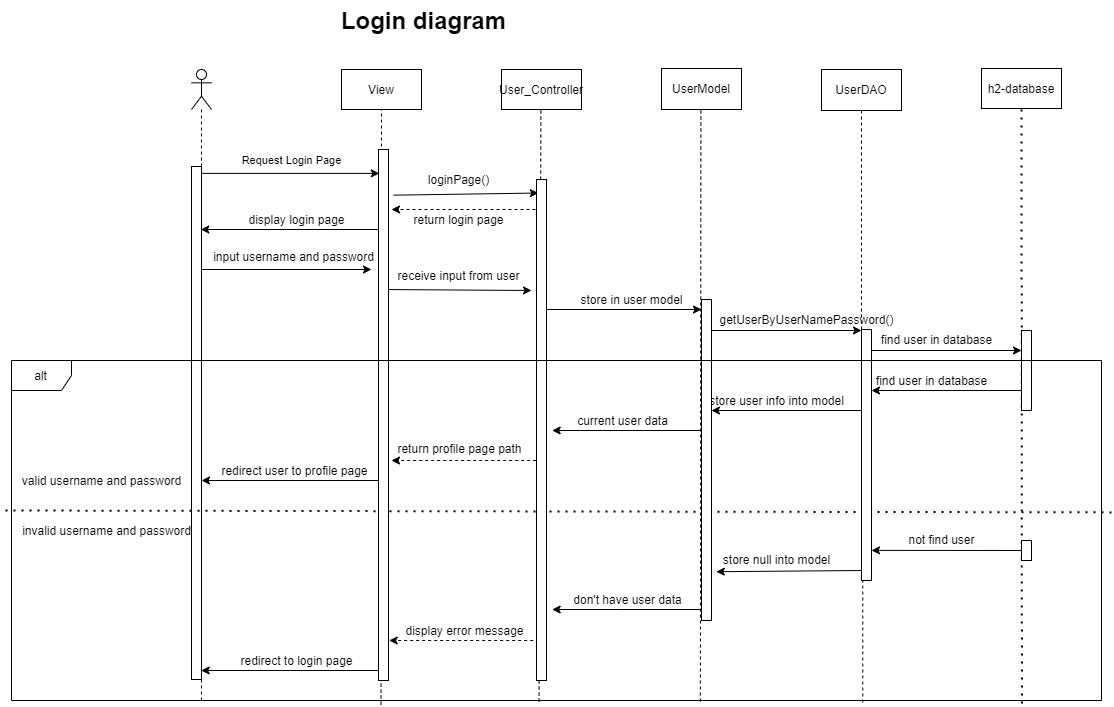

The diagram above was exported from draw.io. Its source (the exported page's mxGraphModel, read from the mxfile embedded in the PNG):
<mxGraphModel dx="1221" dy="654" grid="1" gridSize="10" guides="1" tooltips="1" connect="1" arrows="1" fold="1" page="1" pageScale="1" pageWidth="850" pageHeight="1100" math="0" shadow="0">
  <root>
    <mxCell id="0" />
    <mxCell id="1" parent="0" />
    <mxCell id="914hblMXkksif0NemH3--1" value="View" style="rounded=0;whiteSpace=wrap;html=1;" parent="1" vertex="1">
      <mxGeometry x="360" y="79" width="80" height="40" as="geometry" />
    </mxCell>
    <mxCell id="914hblMXkksif0NemH3--4" value="User_Controller" style="rounded=0;whiteSpace=wrap;html=1;" parent="1" vertex="1">
      <mxGeometry x="520" y="79" width="80" height="40" as="geometry" />
    </mxCell>
    <mxCell id="914hblMXkksif0NemH3--5" value="h2-database" style="rounded=0;whiteSpace=wrap;html=1;" parent="1" vertex="1">
      <mxGeometry x="1000" y="78" width="80" height="40" as="geometry" />
    </mxCell>
    <mxCell id="914hblMXkksif0NemH3--7" value="" style="endArrow=none;dashed=1;html=1;rounded=0;entryX=0.5;entryY=1;entryDx=0;entryDy=0;startArrow=none;exitX=0.339;exitY=1.012;exitDx=0;exitDy=0;exitPerimeter=0;" parent="1" source="7coqJQaoaCpQWuguaLQx-39" target="914hblMXkksif0NemH3--1" edge="1">
      <mxGeometry width="50" height="50" relative="1" as="geometry">
        <mxPoint x="400" y="760" as="sourcePoint" />
        <mxPoint x="660" y="309" as="targetPoint" />
      </mxGeometry>
    </mxCell>
    <mxCell id="914hblMXkksif0NemH3--8" value="" style="endArrow=none;dashed=1;html=1;rounded=0;entryX=0.5;entryY=1;entryDx=0;entryDy=0;exitX=0.484;exitY=1.003;exitDx=0;exitDy=0;exitPerimeter=0;" parent="1" edge="1" source="7coqJQaoaCpQWuguaLQx-39">
      <mxGeometry width="50" height="50" relative="1" as="geometry">
        <mxPoint x="559" y="760" as="sourcePoint" />
        <mxPoint x="559.41" y="119" as="targetPoint" />
      </mxGeometry>
    </mxCell>
    <mxCell id="914hblMXkksif0NemH3--9" value="" style="endArrow=none;dashed=1;html=1;rounded=0;entryX=0.5;entryY=1;entryDx=0;entryDy=0;exitX=0.632;exitY=1.003;exitDx=0;exitDy=0;exitPerimeter=0;" parent="1" edge="1" source="7coqJQaoaCpQWuguaLQx-39">
      <mxGeometry width="50" height="50" relative="1" as="geometry">
        <mxPoint x="719" y="760" as="sourcePoint" />
        <mxPoint x="719.4100000000001" y="119" as="targetPoint" />
      </mxGeometry>
    </mxCell>
    <mxCell id="914hblMXkksif0NemH3--10" value="" style="endArrow=classic;html=1;rounded=0;exitX=1.494;exitY=0.086;exitDx=0;exitDy=0;exitPerimeter=0;entryX=0.188;entryY=0.027;entryDx=0;entryDy=0;entryPerimeter=0;" parent="1" source="914hblMXkksif0NemH3--61" target="914hblMXkksif0NemH3--63" edge="1">
      <mxGeometry width="50" height="50" relative="1" as="geometry">
        <mxPoint x="400" y="199" as="sourcePoint" />
        <mxPoint x="560" y="199" as="targetPoint" />
      </mxGeometry>
    </mxCell>
    <mxCell id="914hblMXkksif0NemH3--13" value="loginPage()" style="text;html=1;align=center;verticalAlign=middle;resizable=0;points=[];autosize=1;strokeColor=none;fillColor=none;" parent="1" vertex="1">
      <mxGeometry x="437" y="179" width="80" height="20" as="geometry" />
    </mxCell>
    <mxCell id="914hblMXkksif0NemH3--14" value="" style="endArrow=classic;html=1;rounded=0;entryX=0.082;entryY=0.045;entryDx=0;entryDy=0;entryPerimeter=0;" parent="1" source="914hblMXkksif0NemH3--33" target="914hblMXkksif0NemH3--61" edge="1">
      <mxGeometry width="50" height="50" relative="1" as="geometry">
        <mxPoint x="240" y="179" as="sourcePoint" />
        <mxPoint x="400" y="179" as="targetPoint" />
      </mxGeometry>
    </mxCell>
    <mxCell id="914hblMXkksif0NemH3--15" value="&lt;span style=&quot;font-size: 11px ; background-color: rgb(255 , 255 , 255)&quot;&gt;Request Login Page&lt;/span&gt;" style="text;html=1;align=center;verticalAlign=middle;resizable=0;points=[];autosize=1;strokeColor=none;fillColor=none;" parent="1" vertex="1">
      <mxGeometry x="250" y="159" width="120" height="20" as="geometry" />
    </mxCell>
    <mxCell id="914hblMXkksif0NemH3--18" value="" style="html=1;labelBackgroundColor=#ffffff;startArrow=none;startFill=0;startSize=6;endArrow=classic;endFill=1;endSize=6;jettySize=auto;orthogonalLoop=1;strokeWidth=1;dashed=1;fontSize=14;rounded=0;" parent="1" edge="1">
      <mxGeometry width="60" height="60" relative="1" as="geometry">
        <mxPoint x="560" y="219" as="sourcePoint" />
        <mxPoint x="410" y="219" as="targetPoint" />
      </mxGeometry>
    </mxCell>
    <mxCell id="914hblMXkksif0NemH3--19" value="return login page" style="text;html=1;align=center;verticalAlign=middle;resizable=0;points=[];autosize=1;strokeColor=none;fillColor=none;" parent="1" vertex="1">
      <mxGeometry x="422" y="219" width="110" height="20" as="geometry" />
    </mxCell>
    <mxCell id="914hblMXkksif0NemH3--23" value="display login page" style="text;html=1;align=center;verticalAlign=middle;resizable=0;points=[];autosize=1;strokeColor=none;fillColor=none;" parent="1" vertex="1">
      <mxGeometry x="260" y="219" width="110" height="20" as="geometry" />
    </mxCell>
    <mxCell id="914hblMXkksif0NemH3--24" value="" style="endArrow=classic;html=1;rounded=0;strokeColor=default;" parent="1" edge="1">
      <mxGeometry width="50" height="50" relative="1" as="geometry">
        <mxPoint x="220" y="279" as="sourcePoint" />
        <mxPoint x="390" y="279" as="targetPoint" />
      </mxGeometry>
    </mxCell>
    <mxCell id="914hblMXkksif0NemH3--25" value="input username and password" style="text;html=1;align=center;verticalAlign=middle;resizable=0;points=[];autosize=1;strokeColor=none;fillColor=none;" parent="1" vertex="1">
      <mxGeometry x="222" y="256" width="180" height="20" as="geometry" />
    </mxCell>
    <mxCell id="914hblMXkksif0NemH3--27" value="" style="endArrow=classic;html=1;rounded=0;strokeColor=default;" parent="1" edge="1">
      <mxGeometry width="50" height="50" relative="1" as="geometry">
        <mxPoint x="400" y="299" as="sourcePoint" />
        <mxPoint x="550" y="300" as="targetPoint" />
      </mxGeometry>
    </mxCell>
    <mxCell id="914hblMXkksif0NemH3--28" value="receive input from user" style="text;html=1;align=center;verticalAlign=middle;resizable=0;points=[];autosize=1;strokeColor=none;fillColor=none;" parent="1" vertex="1">
      <mxGeometry x="407" y="275" width="140" height="20" as="geometry" />
    </mxCell>
    <mxCell id="914hblMXkksif0NemH3--30" value="" style="endArrow=classic;html=1;rounded=0;strokeColor=default;" parent="1" edge="1">
      <mxGeometry width="50" height="50" relative="1" as="geometry">
        <mxPoint x="560" y="319" as="sourcePoint" />
        <mxPoint x="720" y="319" as="targetPoint" />
      </mxGeometry>
    </mxCell>
    <mxCell id="914hblMXkksif0NemH3--31" value="store in user model" style="text;html=1;align=center;verticalAlign=middle;resizable=0;points=[];autosize=1;strokeColor=none;fillColor=none;" parent="1" vertex="1">
      <mxGeometry x="590" y="299" width="120" height="20" as="geometry" />
    </mxCell>
    <mxCell id="914hblMXkksif0NemH3--33" value="" style="shape=umlLifeline;participant=umlActor;perimeter=lifelinePerimeter;whiteSpace=wrap;html=1;container=1;collapsible=0;recursiveResize=0;verticalAlign=top;spacingTop=36;outlineConnect=0;" parent="1" vertex="1">
      <mxGeometry x="210" y="79" width="20" height="631" as="geometry" />
    </mxCell>
    <mxCell id="7coqJQaoaCpQWuguaLQx-47" value="" style="html=1;points=[];perimeter=orthogonalPerimeter;" vertex="1" parent="914hblMXkksif0NemH3--33">
      <mxGeometry y="97" width="10" height="513" as="geometry" />
    </mxCell>
    <mxCell id="914hblMXkksif0NemH3--34" value="" style="endArrow=classic;html=1;rounded=0;strokeColor=default;" parent="1" target="914hblMXkksif0NemH3--33" edge="1">
      <mxGeometry width="50" height="50" relative="1" as="geometry">
        <mxPoint x="400" y="239" as="sourcePoint" />
        <mxPoint x="590" y="309" as="targetPoint" />
      </mxGeometry>
    </mxCell>
    <mxCell id="914hblMXkksif0NemH3--40" value="" style="endArrow=none;dashed=1;html=1;dashPattern=1 3;strokeWidth=2;rounded=0;startArrow=none;" parent="1" edge="1">
      <mxGeometry width="50" height="50" relative="1" as="geometry">
        <mxPoint x="1130" y="521.8823960248162" as="sourcePoint" />
        <mxPoint x="20" y="520" as="targetPoint" />
      </mxGeometry>
    </mxCell>
    <mxCell id="914hblMXkksif0NemH3--41" value="" style="endArrow=classic;html=1;rounded=0;strokeColor=default;" parent="1" edge="1">
      <mxGeometry width="50" height="50" relative="1" as="geometry">
        <mxPoint x="720.68" y="440" as="sourcePoint" />
        <mxPoint x="570.68" y="440" as="targetPoint" />
      </mxGeometry>
    </mxCell>
    <mxCell id="914hblMXkksif0NemH3--42" value="current user data" style="text;html=1;align=center;verticalAlign=middle;resizable=0;points=[];autosize=1;strokeColor=none;fillColor=none;" parent="1" vertex="1">
      <mxGeometry x="585.68" y="420" width="110" height="20" as="geometry" />
    </mxCell>
    <mxCell id="914hblMXkksif0NemH3--44" value="return profile page path" style="text;html=1;align=center;verticalAlign=middle;resizable=0;points=[];autosize=1;strokeColor=none;fillColor=none;" parent="1" vertex="1">
      <mxGeometry x="407.68" y="448" width="140" height="20" as="geometry" />
    </mxCell>
    <mxCell id="914hblMXkksif0NemH3--45" value="" style="endArrow=classic;html=1;rounded=0;strokeColor=default;" parent="1" edge="1">
      <mxGeometry width="50" height="50" relative="1" as="geometry">
        <mxPoint x="400.68" y="490" as="sourcePoint" />
        <mxPoint x="220.00352941176465" y="490" as="targetPoint" />
      </mxGeometry>
    </mxCell>
    <mxCell id="914hblMXkksif0NemH3--46" value="redirect user to profile page" style="text;html=1;align=center;verticalAlign=middle;resizable=0;points=[];autosize=1;strokeColor=none;fillColor=none;" parent="1" vertex="1">
      <mxGeometry x="232.68" y="470" width="160" height="20" as="geometry" />
    </mxCell>
    <mxCell id="914hblMXkksif0NemH3--47" value="" style="endArrow=classic;html=1;rounded=0;strokeColor=default;" parent="1" edge="1">
      <mxGeometry width="50" height="50" relative="1" as="geometry">
        <mxPoint x="720.68" y="619" as="sourcePoint" />
        <mxPoint x="570.68" y="619" as="targetPoint" />
        <Array as="points">
          <mxPoint x="640" y="619" />
        </Array>
      </mxGeometry>
    </mxCell>
    <mxCell id="914hblMXkksif0NemH3--48" value="don't have user data" style="text;html=1;align=center;verticalAlign=middle;resizable=0;points=[];autosize=1;strokeColor=none;fillColor=none;" parent="1" vertex="1">
      <mxGeometry x="585.68" y="599" width="120" height="20" as="geometry" />
    </mxCell>
    <mxCell id="914hblMXkksif0NemH3--50" value="valid username and password" style="text;html=1;align=center;verticalAlign=middle;resizable=0;points=[];autosize=1;strokeColor=none;fillColor=none;" parent="1" vertex="1">
      <mxGeometry x="35" y="480" width="170" height="20" as="geometry" />
    </mxCell>
    <mxCell id="914hblMXkksif0NemH3--51" value="invalid username and password" style="text;html=1;align=center;verticalAlign=middle;resizable=0;points=[];autosize=1;strokeColor=none;fillColor=none;" parent="1" vertex="1">
      <mxGeometry x="35" y="530" width="180" height="20" as="geometry" />
    </mxCell>
    <mxCell id="914hblMXkksif0NemH3--53" value="" style="html=1;labelBackgroundColor=#ffffff;startArrow=none;startFill=0;startSize=6;endArrow=classic;endFill=1;endSize=6;jettySize=auto;orthogonalLoop=1;strokeWidth=1;dashed=1;fontSize=14;rounded=0;" parent="1" edge="1">
      <mxGeometry width="60" height="60" relative="1" as="geometry">
        <mxPoint x="560.68" y="470" as="sourcePoint" />
        <mxPoint x="410" y="470" as="targetPoint" />
      </mxGeometry>
    </mxCell>
    <mxCell id="914hblMXkksif0NemH3--55" value="" style="html=1;labelBackgroundColor=#ffffff;startArrow=none;startFill=0;startSize=6;endArrow=classic;endFill=1;endSize=6;jettySize=auto;orthogonalLoop=1;strokeWidth=1;dashed=1;fontSize=14;rounded=0;" parent="1" edge="1">
      <mxGeometry width="60" height="60" relative="1" as="geometry">
        <mxPoint x="557.68" y="650" as="sourcePoint" />
        <mxPoint x="407.68" y="650" as="targetPoint" />
      </mxGeometry>
    </mxCell>
    <mxCell id="914hblMXkksif0NemH3--56" value="display error message" style="text;html=1;align=center;verticalAlign=middle;resizable=0;points=[];autosize=1;strokeColor=none;fillColor=none;" parent="1" vertex="1">
      <mxGeometry x="417.68" y="630" width="130" height="20" as="geometry" />
    </mxCell>
    <mxCell id="914hblMXkksif0NemH3--57" value="" style="endArrow=classic;html=1;rounded=0;strokeColor=default;" parent="1" edge="1">
      <mxGeometry width="50" height="50" relative="1" as="geometry">
        <mxPoint x="400.34000000000003" y="680" as="sourcePoint" />
        <mxPoint x="219.66352941176464" y="680" as="targetPoint" />
      </mxGeometry>
    </mxCell>
    <mxCell id="914hblMXkksif0NemH3--58" value="redirect to login page" style="text;html=1;align=center;verticalAlign=middle;resizable=0;points=[];autosize=1;strokeColor=none;fillColor=none;" parent="1" vertex="1">
      <mxGeometry x="250" y="660" width="130" height="20" as="geometry" />
    </mxCell>
    <mxCell id="914hblMXkksif0NemH3--61" value="" style="html=1;points=[];perimeter=orthogonalPerimeter;" parent="1" vertex="1">
      <mxGeometry x="397" y="159" width="10" height="531" as="geometry" />
    </mxCell>
    <mxCell id="914hblMXkksif0NemH3--63" value="" style="html=1;points=[];perimeter=orthogonalPerimeter;" parent="1" vertex="1">
      <mxGeometry x="555" y="189" width="10" height="501" as="geometry" />
    </mxCell>
    <mxCell id="914hblMXkksif0NemH3--65" value="Login diagram" style="text;strokeColor=none;fillColor=none;html=1;fontSize=24;fontStyle=1;verticalAlign=middle;align=center;" parent="1" vertex="1">
      <mxGeometry x="392" y="10" width="100" height="40" as="geometry" />
    </mxCell>
    <mxCell id="xR8m6i7ix8PpW9fpS3lQ-1" value="UserDAO" style="rounded=0;whiteSpace=wrap;html=1;" parent="1" vertex="1">
      <mxGeometry x="840" y="79" width="80" height="41" as="geometry" />
    </mxCell>
    <mxCell id="xR8m6i7ix8PpW9fpS3lQ-2" value="UserModel" style="rounded=0;whiteSpace=wrap;html=1;" parent="1" vertex="1">
      <mxGeometry x="680" y="78" width="80" height="41" as="geometry" />
    </mxCell>
    <mxCell id="7coqJQaoaCpQWuguaLQx-23" value="" style="endArrow=classic;html=1;rounded=0;startArrow=none;" edge="1" parent="1" source="7coqJQaoaCpQWuguaLQx-40">
      <mxGeometry width="50" height="50" relative="1" as="geometry">
        <mxPoint x="720" y="340" as="sourcePoint" />
        <mxPoint x="880" y="340" as="targetPoint" />
      </mxGeometry>
    </mxCell>
    <mxCell id="7coqJQaoaCpQWuguaLQx-24" value="" style="endArrow=none;dashed=1;html=1;dashPattern=1 3;strokeWidth=2;rounded=0;entryX=0.5;entryY=1;entryDx=0;entryDy=0;exitX=0.927;exitY=1.009;exitDx=0;exitDy=0;exitPerimeter=0;" edge="1" parent="1" source="7coqJQaoaCpQWuguaLQx-39" target="914hblMXkksif0NemH3--5">
      <mxGeometry width="50" height="50" relative="1" as="geometry">
        <mxPoint x="1040" y="760" as="sourcePoint" />
        <mxPoint x="1030" y="179" as="targetPoint" />
      </mxGeometry>
    </mxCell>
    <mxCell id="7coqJQaoaCpQWuguaLQx-25" value="" style="endArrow=none;dashed=1;html=1;rounded=0;entryX=0.5;entryY=1;entryDx=0;entryDy=0;startArrow=none;" edge="1" parent="1" source="7coqJQaoaCpQWuguaLQx-42" target="xR8m6i7ix8PpW9fpS3lQ-1">
      <mxGeometry width="50" height="50" relative="1" as="geometry">
        <mxPoint x="880" y="760" as="sourcePoint" />
        <mxPoint x="570" y="400" as="targetPoint" />
      </mxGeometry>
    </mxCell>
    <mxCell id="7coqJQaoaCpQWuguaLQx-26" value="getUserByUserNamePassword()" style="text;html=1;align=center;verticalAlign=middle;resizable=0;points=[];autosize=1;strokeColor=none;fillColor=none;" vertex="1" parent="1">
      <mxGeometry x="730" y="319" width="190" height="20" as="geometry" />
    </mxCell>
    <mxCell id="7coqJQaoaCpQWuguaLQx-27" value="" style="endArrow=classic;html=1;rounded=0;" edge="1" parent="1">
      <mxGeometry width="50" height="50" relative="1" as="geometry">
        <mxPoint x="880" y="360" as="sourcePoint" />
        <mxPoint x="1040" y="360" as="targetPoint" />
      </mxGeometry>
    </mxCell>
    <mxCell id="7coqJQaoaCpQWuguaLQx-28" value="find user in database" style="text;html=1;align=center;verticalAlign=middle;resizable=0;points=[];autosize=1;strokeColor=none;fillColor=none;" vertex="1" parent="1">
      <mxGeometry x="890" y="339" width="130" height="20" as="geometry" />
    </mxCell>
    <mxCell id="7coqJQaoaCpQWuguaLQx-29" value="" style="endArrow=classic;html=1;rounded=0;" edge="1" parent="1">
      <mxGeometry width="50" height="50" relative="1" as="geometry">
        <mxPoint x="1040" y="400" as="sourcePoint" />
        <mxPoint x="890" y="400" as="targetPoint" />
      </mxGeometry>
    </mxCell>
    <mxCell id="7coqJQaoaCpQWuguaLQx-30" value="" style="endArrow=classic;html=1;rounded=0;" edge="1" parent="1">
      <mxGeometry width="50" height="50" relative="1" as="geometry">
        <mxPoint x="880" y="420" as="sourcePoint" />
        <mxPoint x="730" y="420" as="targetPoint" />
      </mxGeometry>
    </mxCell>
    <mxCell id="7coqJQaoaCpQWuguaLQx-31" value="store user info into model" style="text;html=1;align=center;verticalAlign=middle;resizable=0;points=[];autosize=1;strokeColor=none;fillColor=none;" vertex="1" parent="1">
      <mxGeometry x="720" y="400" width="150" height="20" as="geometry" />
    </mxCell>
    <mxCell id="7coqJQaoaCpQWuguaLQx-32" value="find user in database" style="text;html=1;align=center;verticalAlign=middle;resizable=0;points=[];autosize=1;strokeColor=none;fillColor=none;" vertex="1" parent="1">
      <mxGeometry x="885" y="380" width="130" height="20" as="geometry" />
    </mxCell>
    <mxCell id="7coqJQaoaCpQWuguaLQx-34" value="" style="endArrow=classic;html=1;rounded=0;entryX=1;entryY=0.88;entryDx=0;entryDy=0;entryPerimeter=0;" edge="1" parent="1" target="7coqJQaoaCpQWuguaLQx-42">
      <mxGeometry width="50" height="50" relative="1" as="geometry">
        <mxPoint x="1040" y="560" as="sourcePoint" />
        <mxPoint x="880" y="560" as="targetPoint" />
      </mxGeometry>
    </mxCell>
    <mxCell id="7coqJQaoaCpQWuguaLQx-35" value="not find user" style="text;html=1;align=center;verticalAlign=middle;resizable=0;points=[];autosize=1;strokeColor=none;fillColor=none;" vertex="1" parent="1">
      <mxGeometry x="920" y="539" width="80" height="20" as="geometry" />
    </mxCell>
    <mxCell id="7coqJQaoaCpQWuguaLQx-36" value="" style="endArrow=classic;html=1;rounded=0;entryX=1.476;entryY=0.848;entryDx=0;entryDy=0;entryPerimeter=0;" edge="1" parent="1" target="7coqJQaoaCpQWuguaLQx-40">
      <mxGeometry width="50" height="50" relative="1" as="geometry">
        <mxPoint x="880" y="580" as="sourcePoint" />
        <mxPoint x="720" y="580" as="targetPoint" />
      </mxGeometry>
    </mxCell>
    <mxCell id="7coqJQaoaCpQWuguaLQx-37" value="store null into model" style="text;html=1;align=center;verticalAlign=middle;resizable=0;points=[];autosize=1;strokeColor=none;fillColor=none;" vertex="1" parent="1">
      <mxGeometry x="735" y="559" width="120" height="20" as="geometry" />
    </mxCell>
    <mxCell id="7coqJQaoaCpQWuguaLQx-40" value="" style="html=1;points=[];perimeter=orthogonalPerimeter;" vertex="1" parent="1">
      <mxGeometry x="720" y="309" width="10" height="321" as="geometry" />
    </mxCell>
    <mxCell id="7coqJQaoaCpQWuguaLQx-41" value="" style="endArrow=none;html=1;rounded=0;" edge="1" parent="1" target="7coqJQaoaCpQWuguaLQx-40">
      <mxGeometry width="50" height="50" relative="1" as="geometry">
        <mxPoint x="720" y="340" as="sourcePoint" />
        <mxPoint x="880" y="340" as="targetPoint" />
      </mxGeometry>
    </mxCell>
    <mxCell id="7coqJQaoaCpQWuguaLQx-42" value="" style="html=1;points=[];perimeter=orthogonalPerimeter;" vertex="1" parent="1">
      <mxGeometry x="880" y="339" width="10" height="251" as="geometry" />
    </mxCell>
    <mxCell id="7coqJQaoaCpQWuguaLQx-43" value="" style="endArrow=none;dashed=1;html=1;rounded=0;entryX=0.129;entryY=1;entryDx=0;entryDy=0;exitX=0.781;exitY=1.006;exitDx=0;exitDy=0;exitPerimeter=0;entryPerimeter=0;" edge="1" parent="1" source="7coqJQaoaCpQWuguaLQx-39" target="7coqJQaoaCpQWuguaLQx-42">
      <mxGeometry width="50" height="50" relative="1" as="geometry">
        <mxPoint x="880" y="759.9999999999998" as="sourcePoint" />
        <mxPoint x="880" y="120" as="targetPoint" />
      </mxGeometry>
    </mxCell>
    <mxCell id="7coqJQaoaCpQWuguaLQx-44" value="" style="html=1;points=[];perimeter=orthogonalPerimeter;" vertex="1" parent="1">
      <mxGeometry x="1040" y="340" width="10" height="80" as="geometry" />
    </mxCell>
    <mxCell id="7coqJQaoaCpQWuguaLQx-45" value="" style="html=1;points=[];perimeter=orthogonalPerimeter;" vertex="1" parent="1">
      <mxGeometry x="1040" y="550" width="10" height="20" as="geometry" />
    </mxCell>
    <mxCell id="7coqJQaoaCpQWuguaLQx-39" value="alt" style="shape=umlFrame;whiteSpace=wrap;html=1;" vertex="1" parent="1">
      <mxGeometry x="30" y="370" width="1090" height="340" as="geometry" />
    </mxCell>
    <mxCell id="7coqJQaoaCpQWuguaLQx-48" value="" style="endArrow=none;dashed=1;html=1;dashPattern=1 3;strokeWidth=2;rounded=0;startArrow=none;" edge="1" parent="1" target="7coqJQaoaCpQWuguaLQx-39">
      <mxGeometry width="50" height="50" relative="1" as="geometry">
        <mxPoint x="1120" y="520" as="sourcePoint" />
        <mxPoint x="20" y="520" as="targetPoint" />
      </mxGeometry>
    </mxCell>
  </root>
</mxGraphModel>